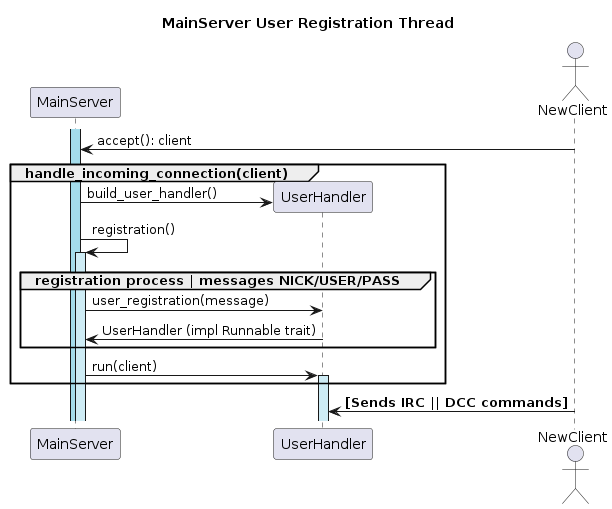

The diagram above was rendered by PlantUML. Its source (embedded in the PNG):
@startuml
title MainServer User Registration Thread
participant MainServer as MS
participant UserHandler as UH
actor NewClient as client 


activate MS #A4DCEB
client -> MS : accept(): client
group handle_incoming_connection(client)
	MS -> UH **: build_user_handler()
	MS -> MS ++ #CEECF5: registration() 
	group registration process | messages NICK/USER/PASS
		MS -> UH : user_registration(message)
		MS <- UH : UserHandler (impl Runnable trait)
	end
	MS -> UH ++ #CEECF5: run(client)
end
	client -> UH: <b>[Sends IRC || DCC commands]</b>

@enduml